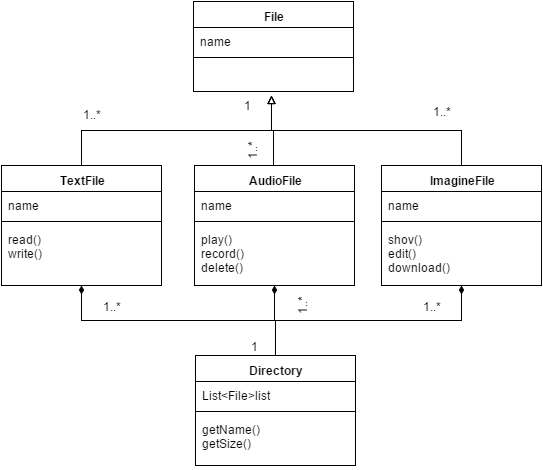

The diagram above was exported from draw.io. Its source (the exported page's mxGraphModel, read from the mxfile embedded in the PNG):
<mxGraphModel dx="880" dy="486" grid="1" gridSize="10" guides="1" tooltips="1" connect="1" arrows="1" fold="1" page="1" pageScale="1" pageWidth="826" pageHeight="1169" background="#ffffff" math="0">
  <root>
    <mxCell id="0" />
    <mxCell id="1" parent="0" />
    <mxCell id="16" value="File" style="swimlane;html=1;fontStyle=1;align=center;verticalAlign=top;childLayout=stackLayout;horizontal=1;startSize=26;horizontalStack=0;resizeParent=1;resizeLast=0;collapsible=1;marginBottom=0;swimlaneFillColor=#ffffff;shadow=0;" vertex="1" parent="1">
      <mxGeometry x="332" y="126" width="160" height="90" as="geometry" />
    </mxCell>
    <mxCell id="17" value="name" style="text;html=1;strokeColor=none;fillColor=none;align=left;verticalAlign=top;spacingLeft=4;spacingRight=4;whiteSpace=wrap;overflow=hidden;rotatable=0;points=[[0,0.5],[1,0.5]];portConstraint=eastwest;" vertex="1" parent="16">
      <mxGeometry y="26" width="160" height="26" as="geometry" />
    </mxCell>
    <mxCell id="18" value="" style="line;html=1;strokeWidth=1;fillColor=none;align=left;verticalAlign=middle;spacingTop=-1;spacingLeft=3;spacingRight=3;rotatable=0;labelPosition=right;points=[];portConstraint=eastwest;" vertex="1" parent="16">
      <mxGeometry y="52" width="160" height="8" as="geometry" />
    </mxCell>
    <mxCell id="42" style="edgeStyle=orthogonalEdgeStyle;rounded=0;html=1;exitX=0.5;exitY=0;endArrow=block;endFill=0;jettySize=auto;orthogonalLoop=1;" edge="1" parent="1">
      <mxGeometry relative="1" as="geometry">
        <mxPoint x="410" y="220" as="targetPoint" />
        <mxPoint x="412" y="290" as="sourcePoint" />
        <Array as="points">
          <mxPoint x="412" y="255" />
          <mxPoint x="410" y="255" />
        </Array>
      </mxGeometry>
    </mxCell>
    <mxCell id="56" style="edgeStyle=orthogonalEdgeStyle;rounded=0;html=1;exitX=0.5;exitY=1;endArrow=none;endFill=0;jettySize=auto;orthogonalLoop=1;entryX=0.5;entryY=0;strokeWidth=1;startArrow=diamondThin;startFill=1;" edge="1" parent="1" source="20" target="51">
      <mxGeometry relative="1" as="geometry">
        <mxPoint x="420" y="480" as="targetPoint" />
        <Array as="points">
          <mxPoint x="413" y="445" />
          <mxPoint x="414" y="445" />
        </Array>
      </mxGeometry>
    </mxCell>
    <mxCell id="20" value="AudioFile" style="swimlane;html=1;fontStyle=1;align=center;verticalAlign=top;childLayout=stackLayout;horizontal=1;startSize=26;horizontalStack=0;resizeParent=1;resizeLast=0;collapsible=1;marginBottom=0;swimlaneFillColor=#ffffff;shadow=0;" vertex="1" parent="1">
      <mxGeometry x="333" y="290" width="160" height="120" as="geometry" />
    </mxCell>
    <mxCell id="21" value="name" style="text;html=1;strokeColor=none;fillColor=none;align=left;verticalAlign=top;spacingLeft=4;spacingRight=4;whiteSpace=wrap;overflow=hidden;rotatable=0;points=[[0,0.5],[1,0.5]];portConstraint=eastwest;" vertex="1" parent="20">
      <mxGeometry y="26" width="160" height="26" as="geometry" />
    </mxCell>
    <mxCell id="22" value="" style="line;html=1;strokeWidth=1;fillColor=none;align=left;verticalAlign=middle;spacingTop=-1;spacingLeft=3;spacingRight=3;rotatable=0;labelPosition=right;points=[];portConstraint=eastwest;" vertex="1" parent="20">
      <mxGeometry y="52" width="160" height="8" as="geometry" />
    </mxCell>
    <mxCell id="23" value="play()&lt;div&gt;record()&lt;/div&gt;&lt;div&gt;delete()&lt;/div&gt;" style="text;html=1;strokeColor=none;fillColor=none;align=left;verticalAlign=top;spacingLeft=4;spacingRight=4;whiteSpace=wrap;overflow=hidden;rotatable=0;points=[[0,0.5],[1,0.5]];portConstraint=eastwest;" vertex="1" parent="20">
      <mxGeometry y="60" width="160" height="50" as="geometry" />
    </mxCell>
    <mxCell id="36" style="edgeStyle=orthogonalEdgeStyle;rounded=0;html=1;exitX=0.5;exitY=0;jettySize=auto;orthogonalLoop=1;endArrow=block;endFill=0;" edge="1" parent="1" source="24">
      <mxGeometry relative="1" as="geometry">
        <mxPoint x="410" y="220" as="targetPoint" />
      </mxGeometry>
    </mxCell>
    <mxCell id="57" style="edgeStyle=orthogonalEdgeStyle;rounded=0;html=1;exitX=0.5;exitY=1;entryX=0.5;entryY=0;endArrow=none;endFill=0;jettySize=auto;orthogonalLoop=1;startArrow=diamondThin;startFill=1;strokeWidth=1;" edge="1" parent="1" source="24" target="51">
      <mxGeometry relative="1" as="geometry" />
    </mxCell>
    <mxCell id="24" value="ImagineFile" style="swimlane;html=1;fontStyle=1;align=center;verticalAlign=top;childLayout=stackLayout;horizontal=1;startSize=26;horizontalStack=0;resizeParent=1;resizeLast=0;collapsible=1;marginBottom=0;swimlaneFillColor=#ffffff;shadow=0;" vertex="1" parent="1">
      <mxGeometry x="520" y="290" width="160" height="120" as="geometry" />
    </mxCell>
    <mxCell id="25" value="name" style="text;html=1;strokeColor=none;fillColor=none;align=left;verticalAlign=top;spacingLeft=4;spacingRight=4;whiteSpace=wrap;overflow=hidden;rotatable=0;points=[[0,0.5],[1,0.5]];portConstraint=eastwest;" vertex="1" parent="24">
      <mxGeometry y="26" width="160" height="26" as="geometry" />
    </mxCell>
    <mxCell id="26" value="" style="line;html=1;strokeWidth=1;fillColor=none;align=left;verticalAlign=middle;spacingTop=-1;spacingLeft=3;spacingRight=3;rotatable=0;labelPosition=right;points=[];portConstraint=eastwest;" vertex="1" parent="24">
      <mxGeometry y="52" width="160" height="8" as="geometry" />
    </mxCell>
    <mxCell id="27" value="shov()&lt;div&gt;edit()&lt;/div&gt;&lt;div&gt;download()&lt;/div&gt;" style="text;html=1;strokeColor=none;fillColor=none;align=left;verticalAlign=top;spacingLeft=4;spacingRight=4;whiteSpace=wrap;overflow=hidden;rotatable=0;points=[[0,0.5],[1,0.5]];portConstraint=eastwest;" vertex="1" parent="24">
      <mxGeometry y="60" width="160" height="50" as="geometry" />
    </mxCell>
    <mxCell id="35" style="edgeStyle=orthogonalEdgeStyle;rounded=0;html=1;jettySize=auto;orthogonalLoop=1;endArrow=block;endFill=0;" edge="1" parent="1">
      <mxGeometry relative="1" as="geometry">
        <mxPoint x="410" y="220" as="targetPoint" />
        <mxPoint x="410" y="220" as="sourcePoint" />
      </mxGeometry>
    </mxCell>
    <mxCell id="55" style="edgeStyle=orthogonalEdgeStyle;rounded=0;html=1;exitX=0.5;exitY=1;entryX=0.5;entryY=0;endArrow=none;endFill=0;jettySize=auto;orthogonalLoop=1;startArrow=diamondThin;startFill=1;" edge="1" parent="1" source="28" target="51">
      <mxGeometry relative="1" as="geometry" />
    </mxCell>
    <mxCell id="28" value="TextFile" style="swimlane;html=1;fontStyle=1;align=center;verticalAlign=top;childLayout=stackLayout;horizontal=1;startSize=26;horizontalStack=0;resizeParent=1;resizeLast=0;collapsible=1;marginBottom=0;swimlaneFillColor=#ffffff;shadow=0;" vertex="1" parent="1">
      <mxGeometry x="140" y="290" width="160" height="120" as="geometry" />
    </mxCell>
    <mxCell id="29" value="name" style="text;html=1;strokeColor=none;fillColor=none;align=left;verticalAlign=top;spacingLeft=4;spacingRight=4;whiteSpace=wrap;overflow=hidden;rotatable=0;points=[[0,0.5],[1,0.5]];portConstraint=eastwest;" vertex="1" parent="28">
      <mxGeometry y="26" width="160" height="26" as="geometry" />
    </mxCell>
    <mxCell id="30" value="" style="line;html=1;strokeWidth=1;fillColor=none;align=left;verticalAlign=middle;spacingTop=-1;spacingLeft=3;spacingRight=3;rotatable=0;labelPosition=right;points=[];portConstraint=eastwest;" vertex="1" parent="28">
      <mxGeometry y="52" width="160" height="8" as="geometry" />
    </mxCell>
    <mxCell id="31" value="read()&lt;div&gt;write()&lt;/div&gt;" style="text;html=1;strokeColor=none;fillColor=none;align=left;verticalAlign=top;spacingLeft=4;spacingRight=4;whiteSpace=wrap;overflow=hidden;rotatable=0;points=[[0,0.5],[1,0.5]];portConstraint=eastwest;" vertex="1" parent="28">
      <mxGeometry y="60" width="160" height="50" as="geometry" />
    </mxCell>
    <mxCell id="43" value="&lt;font style=&quot;font-size: 12px&quot;&gt;1..*&lt;/font&gt;" style="text;html=1;strokeColor=none;fillColor=none;align=center;verticalAlign=middle;whiteSpace=wrap;overflow=hidden;shadow=0;" vertex="1" parent="1">
      <mxGeometry x="210" y="228" width="40" height="20" as="geometry" />
    </mxCell>
    <mxCell id="46" value="&lt;font style=&quot;font-size: 12px&quot;&gt;1..*&lt;/font&gt;" style="text;html=1;strokeColor=none;fillColor=none;align=center;verticalAlign=middle;whiteSpace=wrap;overflow=hidden;shadow=0;" vertex="1" parent="1">
      <mxGeometry x="560" y="225" width="40" height="20" as="geometry" />
    </mxCell>
    <mxCell id="49" value="&lt;font style=&quot;font-size: 12px&quot;&gt;1..*&lt;/font&gt;" style="text;html=1;strokeColor=none;fillColor=none;align=center;verticalAlign=middle;whiteSpace=wrap;overflow=hidden;shadow=0;rotation=-90;direction=south;" vertex="1" parent="1">
      <mxGeometry x="375" y="265" width="30" height="20" as="geometry" />
    </mxCell>
    <mxCell id="50" style="edgeStyle=orthogonalEdgeStyle;rounded=0;html=1;exitX=0.5;exitY=0;jettySize=auto;orthogonalLoop=1;endArrow=block;endFill=0;" edge="1" parent="1" source="28">
      <mxGeometry relative="1" as="geometry">
        <mxPoint x="410" y="220" as="targetPoint" />
        <mxPoint x="220" y="290" as="sourcePoint" />
      </mxGeometry>
    </mxCell>
    <mxCell id="51" value="Directory" style="swimlane;html=1;fontStyle=1;align=center;verticalAlign=top;childLayout=stackLayout;horizontal=1;startSize=26;horizontalStack=0;resizeParent=1;resizeLast=0;collapsible=1;marginBottom=0;swimlaneFillColor=#ffffff;shadow=0;" vertex="1" parent="1">
      <mxGeometry x="334" y="480" width="160" height="110" as="geometry" />
    </mxCell>
    <mxCell id="52" value="List&amp;lt;File&amp;gt;list" style="text;html=1;strokeColor=none;fillColor=none;align=left;verticalAlign=top;spacingLeft=4;spacingRight=4;whiteSpace=wrap;overflow=hidden;rotatable=0;points=[[0,0.5],[1,0.5]];portConstraint=eastwest;" vertex="1" parent="51">
      <mxGeometry y="26" width="160" height="26" as="geometry" />
    </mxCell>
    <mxCell id="53" value="" style="line;html=1;strokeWidth=1;fillColor=none;align=left;verticalAlign=middle;spacingTop=-1;spacingLeft=3;spacingRight=3;rotatable=0;labelPosition=right;points=[];portConstraint=eastwest;" vertex="1" parent="51">
      <mxGeometry y="52" width="160" height="8" as="geometry" />
    </mxCell>
    <mxCell id="67" value="getName()&lt;div&gt;getSize()&lt;/div&gt;" style="text;html=1;strokeColor=none;fillColor=none;align=left;verticalAlign=top;spacingLeft=4;spacingRight=4;whiteSpace=wrap;overflow=hidden;rotatable=0;points=[[0,0.5],[1,0.5]];portConstraint=eastwest;" vertex="1" parent="51">
      <mxGeometry y="60" width="160" height="50" as="geometry" />
    </mxCell>
    <mxCell id="58" value="&lt;font style=&quot;font-size: 12px&quot;&gt;1..*&lt;/font&gt;" style="text;html=1;strokeColor=none;fillColor=none;align=center;verticalAlign=middle;whiteSpace=wrap;overflow=hidden;shadow=0;" vertex="1" parent="1">
      <mxGeometry x="230" y="420" width="40" height="20" as="geometry" />
    </mxCell>
    <mxCell id="59" value="&lt;font style=&quot;font-size: 12px&quot;&gt;1..*&lt;/font&gt;" style="text;html=1;strokeColor=none;fillColor=none;align=center;verticalAlign=middle;whiteSpace=wrap;overflow=hidden;shadow=0;" vertex="1" parent="1">
      <mxGeometry x="550" y="420" width="40" height="20" as="geometry" />
    </mxCell>
    <mxCell id="60" value="&lt;font style=&quot;font-size: 12px&quot;&gt;1..*&lt;/font&gt;" style="text;html=1;strokeColor=none;fillColor=none;align=center;verticalAlign=middle;whiteSpace=wrap;overflow=hidden;shadow=0;rotation=-90;" vertex="1" parent="1">
      <mxGeometry x="420" y="420" width="40" height="20" as="geometry" />
    </mxCell>
    <mxCell id="61" value="&lt;font style=&quot;font-size: 12px&quot;&gt;1&lt;/font&gt;" style="text;html=1;strokeColor=none;fillColor=none;align=center;verticalAlign=middle;whiteSpace=wrap;overflow=hidden;shadow=0;" vertex="1" parent="1">
      <mxGeometry x="372" y="460" width="40" height="20" as="geometry" />
    </mxCell>
    <mxCell id="62" value="&lt;font style=&quot;font-size: 12px&quot;&gt;1&lt;/font&gt;" style="text;html=1;strokeColor=none;fillColor=none;align=center;verticalAlign=middle;whiteSpace=wrap;overflow=hidden;shadow=0;" vertex="1" parent="1">
      <mxGeometry x="365" y="219" width="40" height="20" as="geometry" />
    </mxCell>
  </root>
</mxGraphModel>